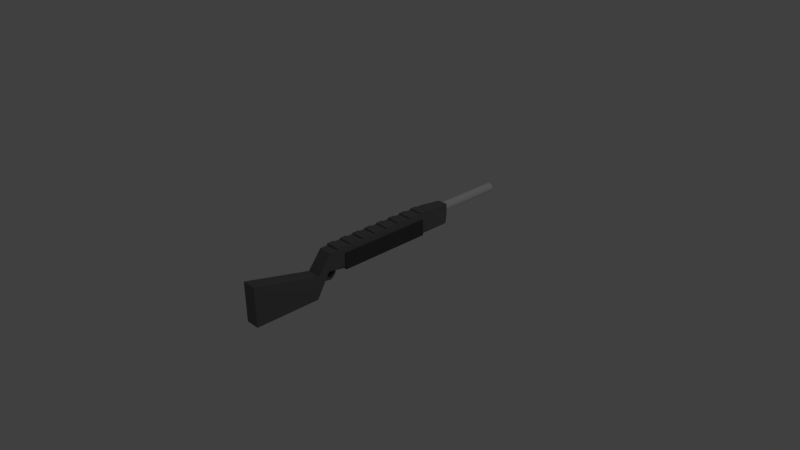 # Source: AutoShotgun.blend  (saved by Blender 2.71.0; exported with 4.5.12 LTS)
import bpy
from mathutils import Matrix  # noqa: F401  (used for matrix-valued properties, if any)

bpy.ops.wm.read_factory_settings(use_empty=True)
scene = bpy.context.scene
scene.name = 'Scene'

# ---- collections
col_collection_1 = bpy.data.collections.new('Collection 1'); scene.collection.children.link(col_collection_1)

# ---- materials (node trees are filled in below, after node groups)
mat_autoshotgun_material = bpy.data.materials.new('AutoShotgun.Material')
mat_autoshotgun_material.alpha_threshold = 0.0
mat_autoshotgun_material.use_transparent_shadow = False
mat_autoshotgun_material.diffuse_color = (0.1679, 0.1679, 0.1679, 1.0)
mat_autoshotgun_material.roughness = 0.5
mat_autoshotgun_material.line_color = (0.0, 0.0, 0.0, 1.0)
mat_autoshotgun_pump = bpy.data.materials.new('AutoShotgun.Pump')
mat_autoshotgun_pump.alpha_threshold = 0.0
mat_autoshotgun_pump.use_transparent_shadow = False
mat_autoshotgun_pump.diffuse_color = (0.07658, 0.07658, 0.07658, 1.0)
mat_autoshotgun_pump.roughness = 0.5
mat_autoshotgun_pump.line_color = (0.0, 0.0, 0.0, 1.0)
mat_autoshotgun_barrel = bpy.data.materials.new('AutoShotgun.Barrel')
mat_autoshotgun_barrel.alpha_threshold = 0.0
mat_autoshotgun_barrel.use_transparent_shadow = False
mat_autoshotgun_barrel.roughness = 0.5
mat_autoshotgun_barrel.line_color = (0.0, 0.0, 0.0, 1.0)
mat_autoshotgun_barrelinner = bpy.data.materials.new('AutoShotgun.BarrelInner')
mat_autoshotgun_barrelinner.alpha_threshold = 0.0
mat_autoshotgun_barrelinner.use_transparent_shadow = False
mat_autoshotgun_barrelinner.diffuse_color = (0.0, 0.0, 0.0, 1.0)
mat_autoshotgun_barrelinner.roughness = 0.5
mat_autoshotgun_barrelinner.line_color = (0.0, 0.0, 0.0, 1.0)

# ---- material node trees

# ---- world
world_world = bpy.data.worlds.new('World'); scene.world = world_world
world_world.color = (0.05088, 0.05088, 0.05088)
world_world.use_sun_shadow = False
world_world.sun_shadow_jitter_overblur = 0.0
world_world.cycles.sampling_method = 'MANUAL'
world_world.cycles.sample_map_resolution = 256

# ---- cameras
cam_camera = bpy.data.cameras.new('Camera')
cam_camera.clip_end = 100.0
cam_camera.lens = 35.0
cam_camera.sensor_width = 32.0
cam_camera.sensor_height = 18.0
cam_camera.ortho_scale = 7.314
cam_camera.dof.focus_distance = 0.0
cam_camera.dof.aperture_fstop = 128.0

# ---- lights
light_lamp = bpy.data.lights.new('Lamp', 'POINT')
light_lamp.transmission_factor = 0.0
light_lamp.cutoff_distance = 30.0
light_lamp.energy = 100.0
light_lamp.shadow_buffer_clip_start = 1.001
light_lamp.shadow_soft_size = 0.1
light_lamp.shadow_maximum_resolution = 0.006
light_lamp.use_absolute_resolution = True
light_lamp.cycles.use_multiple_importance_sampling = False

# ---- meshes
me_cube = bpy.data.meshes.new('Cube')
me_cube.from_pydata([(0.3212, 3.969, 0.178), (0.3212, -1.699, 0.178), (-0.3212, -1.699, 0.178), (-0.3212, 3.969, 0.178), (0.3212, 3.081, 1.133), (0.3212, -2.165, 1.133), (-0.3212, -2.165, 1.133), (-0.3212, 3.081, 1.133), (0.3212, -1.944, 0.2084), (-0.3212, -1.944, 0.2084), (0.3212, -2.453, 1.097), (-0.3212, -2.207, 1.097), (0.3212, -2.636, 0.3284), (-0.3212, -2.636, 0.3284), (0.3212, -2.519, 1.097), (-0.3212, -2.519, 1.097), (0.3212, -3.248, -0.7034), (-0.3212, -3.248, -0.7034), (0.3212, -3.143, 0.3072), (-0.3212, -3.143, 0.3072), (0.3212, -6.154, -0.7034), (-0.3212, -6.154, -0.7034), (0.3212, -6.154, 1.044), (-0.3212, -6.154, 1.044), (0.2409, 4.109, 0.5037), (-0.2409, 4.109, 0.5037), (0.2409, 4.109, 1.041), (-0.2409, 4.109, 1.041), (0.1854, -0.7155, 0.178), (0.1854, -1.655, 0.178), (-0.1854, -1.655, 0.178), (-0.1854, -0.7155, 0.178), (0.1854, -0.7155, 0.2831), (0.1854, -1.655, 0.2831), (-0.1854, -1.655, 0.2831), (-0.1854, -0.7155, 0.2831), (-0.3711, -1.785, 0.1143), (-0.3711, 2.53, 0.1143), (0.3711, 2.53, 0.1143), (0.3711, -1.785, 0.1143), (-0.3711, -1.785, 0.8357), (-0.3711, 2.53, 0.8357), (0.3711, 2.53, 0.8357), (0.3711, -1.785, 0.8357), (4.912e-08, 7.192, 1.021), (4.912e-08, 4.078, 1.021), (0.0402, 7.192, 1.017), (0.0402, 4.078, 1.017), (0.07886, 7.192, 1.005), (0.07886, 4.078, 1.005), (0.1145, 7.192, 0.9858), (0.1145, 4.078, 0.9858), (0.1457, 7.192, 0.9602), (0.1457, 4.078, 0.9602), (0.1713, 7.192, 0.9289), (0.1713, 4.078, 0.9289), (0.1904, 7.192, 0.8933), (0.1904, 4.078, 0.8933), (0.2021, 7.192, 0.8546), (0.2021, 4.078, 0.8546), (0.2061, 7.192, 0.8144), (0.2061, 4.078, 0.8144), (0.2021, 7.192, 0.7742), (0.2021, 4.078, 0.7742), (0.1904, 7.192, 0.7356), (0.1904, 4.078, 0.7356), (0.1713, 7.192, 0.7), (0.1713, 4.078, 0.7), (0.1457, 7.192, 0.6687), (0.1457, 4.078, 0.6687), (0.1145, 7.192, 0.6431), (0.1145, 4.078, 0.6431), (0.07886, 7.192, 0.6241), (0.07886, 4.078, 0.6241), (0.0402, 7.192, 0.6123), (0.0402, 4.078, 0.6123), (-1.803e-08, 7.192, 0.6084), (-1.803e-08, 4.078, 0.6084), (-0.0402, 7.192, 0.6123), (-0.0402, 4.078, 0.6123), (-0.07886, 7.192, 0.6241), (-0.07886, 4.078, 0.6241), (-0.1145, 7.192, 0.6431), (-0.1145, 4.078, 0.6431), (-0.1457, 7.192, 0.6687), (-0.1457, 4.078, 0.6687), (-0.1713, 7.192, 0.7), (-0.1713, 4.078, 0.7), (-0.1904, 7.192, 0.7356), (-0.1904, 4.078, 0.7356), (-0.2021, 7.192, 0.7742), (-0.2021, 4.078, 0.7742), (-0.2061, 7.192, 0.8144), (-0.2061, 4.078, 0.8144), (-0.2021, 7.192, 0.8546), (-0.2021, 4.078, 0.8546), (-0.1904, 7.192, 0.8933), (-0.1904, 4.078, 0.8933), (-0.1713, 7.192, 0.9289), (-0.1713, 4.078, 0.9289), (-0.1457, 7.192, 0.9602), (-0.1457, 4.078, 0.9602), (-0.1145, 7.192, 0.9858), (-0.1145, 4.078, 0.9858), (-0.07886, 7.192, 1.005), (-0.07886, 4.078, 1.005), (-0.0402, 7.192, 1.017), (-0.0402, 4.078, 1.017), (5.275e-08, 7.194, 0.9508), (0.0266, 7.194, 0.9482), (0.05217, 7.194, 0.9404), (0.07574, 7.194, 0.9278), (0.0964, 7.194, 0.9108), (0.1134, 7.194, 0.8902), (0.126, 7.194, 0.8666), (0.1337, 7.194, 0.841), (0.1363, 7.194, 0.8144), (0.1337, 7.194, 0.7878), (0.126, 7.194, 0.7623), (0.1134, 7.194, 0.7387), (0.0964, 7.194, 0.718), (0.07574, 7.194, 0.7011), (0.05217, 7.194, 0.6885), (0.0266, 7.194, 0.6807), (8.327e-09, 7.194, 0.6781), (-0.0266, 7.194, 0.6807), (-0.05217, 7.194, 0.6885), (-0.07574, 7.194, 0.7011), (-0.0964, 7.194, 0.718), (-0.1134, 7.194, 0.7387), (-0.126, 7.194, 0.7623), (-0.1337, 7.194, 0.7878), (-0.1363, 7.194, 0.8144), (-0.1337, 7.194, 0.841), (-0.126, 7.194, 0.8666), (-0.1134, 7.194, 0.8902), (-0.0964, 7.194, 0.9108), (-0.07574, 7.194, 0.9278), (-0.05217, 7.194, 0.9404), (-0.0266, 7.194, 0.9482), (5.275e-08, 7.07, 0.9508), (0.0266, 7.07, 0.9482), (0.05217, 7.07, 0.9404), (0.07574, 7.07, 0.9278), (0.0964, 7.07, 0.9108), (0.1134, 7.07, 0.8902), (0.126, 7.07, 0.8666), (0.1337, 7.07, 0.841), (0.1363, 7.07, 0.8144), (0.1337, 7.07, 0.7878), (0.126, 7.07, 0.7623), (0.1134, 7.07, 0.7387), (0.0964, 7.07, 0.718), (0.07574, 7.07, 0.7011), (0.05217, 7.07, 0.6885), (0.0266, 7.07, 0.6807), (8.327e-09, 7.07, 0.6781), (-0.0266, 7.07, 0.6807), (-0.05217, 7.07, 0.6885), (-0.07574, 7.07, 0.7011), (-0.0964, 7.07, 0.718), (-0.1134, 7.07, 0.7387), (-0.126, 7.07, 0.7623), (-0.1337, 7.07, 0.7878), (-0.1363, 7.07, 0.8144), (-0.1337, 7.07, 0.841), (-0.126, 7.07, 0.8666), (-0.1134, 7.07, 0.8902), (-0.0964, 7.07, 0.9108), (-0.07574, 7.07, 0.9278), (-0.05217, 7.07, 0.9404), (-0.0266, 7.07, 0.9482), (0.3212, -1.698, 0.2084), (-0.3212, -1.698, 0.2084), (0.3212, -2.636, 0.3284), (-0.3212, -2.636, 0.3284), (0.1962, -2.176, 0.2835), (-0.1962, -2.176, 0.2835), (0.1962, -2.256, 0.2997), (-0.1962, -2.256, 0.2997), (0.1962, -2.238, 0.01845), (-0.1962, -2.238, 0.01845), (0.1962, -2.291, 0.08066), (-0.1962, -2.291, 0.08066), (0.1962, -2.383, -0.104), (-0.1962, -2.383, -0.104), (0.1962, -2.435, -0.04174), (-0.1962, -2.435, -0.04174), (0.1962, -2.469, -0.1573), (-0.1962, -2.469, -0.1573), (0.1962, -2.453, -0.07721), (-0.1962, -2.453, -0.07721), (0.1962, -2.887, -0.07587), (-0.1962, -2.887, -0.07587), (0.1962, -2.872, 0.004173), (-0.1962, -2.872, 0.004173), (0.3212, 0.458, 1.133), (-0.3212, 0.458, 1.133), (0.3212, -0.8537, 1.133), (-0.3212, 1.77, 1.133), (0.3212, 1.77, 1.133), (-0.3212, -0.8537, 1.133), (0.3212, -1.51, 1.133), (-0.3212, 2.425, 1.133), (0.3212, 2.425, 1.133), (-0.3212, -1.51, 1.133), (0.3212, -0.1979, 1.133), (-0.3212, 1.114, 1.133), (0.3212, 1.114, 1.133), (-0.3212, -0.1979, 1.133), (0.3212, -1.837, 1.133), (-0.3212, 2.753, 1.133), (0.3212, 2.753, 1.133), (-0.3212, -1.837, 1.133), (0.3212, 0.1301, 1.133), (-0.3212, 0.7859, 1.133), (0.3212, 0.7859, 1.133), (-0.3212, 0.1301, 1.133), (0.3212, -1.182, 1.133), (-0.3212, 2.098, 1.133), (0.3212, 2.098, 1.133), (-0.3212, -1.182, 1.133), (0.3212, -0.5258, 1.133), (-0.3212, 1.442, 1.133), (0.3212, 1.442, 1.133), (-0.3212, -0.5258, 1.133), (0.3212, -2.165, 1.184), (-0.3212, -2.165, 1.184), (0.3212, 0.458, 1.184), (-0.3212, 0.458, 1.184), (0.3212, -0.8537, 1.184), (-0.3212, 1.77, 1.184), (0.3212, 1.77, 1.184), (-0.3212, -0.8537, 1.184), (0.3212, -1.51, 1.184), (-0.3212, 2.425, 1.184), (0.3212, 2.425, 1.184), (-0.3212, -1.51, 1.184), (0.3212, -0.1979, 1.184), (-0.3212, 1.114, 1.184), (0.3212, 1.114, 1.184), (-0.3212, -0.1979, 1.184), (0.3212, -1.837, 1.184), (-0.3212, 2.753, 1.184), (0.3212, 2.753, 1.184), (-0.3212, -1.837, 1.184), (0.3212, 0.1301, 1.184), (-0.3212, 0.7859, 1.184), (0.3212, 0.7859, 1.184), (-0.3212, 0.1301, 1.184), (0.3212, -1.182, 1.184), (-0.3212, 2.098, 1.184), (0.3212, 2.098, 1.184), (-0.3212, -1.182, 1.184), (0.3212, -0.5258, 1.184), (-0.3212, 1.442, 1.184), (0.3212, 1.442, 1.184), (-0.3212, -0.5258, 1.184), (-0.1401, -1.644, 0.1143), (-0.1401, -0.7213, 0.1143), (0.1401, -0.7213, 0.1143), (0.1401, -1.644, 0.1143), (-0.1401, -1.644, 0.2649), (-0.1401, -0.7213, 0.2649), (0.1401, -0.7213, 0.2649), (0.1401, -1.644, 0.2649)], [], [(2, 3, 31, 30), (0, 4, 212, 204, 220, 200, 224, 208, 216, 196, 214, 206, 222, 198, 218, 202, 210, 5, 1), (2, 6, 213, 205, 221, 201, 225, 209, 217, 197, 215, 207, 223, 199, 219, 203, 211, 7, 3), (10, 11, 15, 14), (6, 2, 9, 11), (1, 5, 10, 8), (2, 1, 8, 9), (14, 15, 19, 18), (11, 9, 13, 15), (8, 10, 14, 12), (8, 12, 174, 172), (18, 19, 23, 22), (15, 13, 17, 19), (12, 14, 18, 16), (13, 12, 16, 17), (20, 22, 23, 21), (19, 17, 21, 23), (16, 18, 22, 20), (17, 16, 20, 21), (26, 24, 25, 27), (3, 7, 27, 25), (4, 0, 24, 26), (0, 3, 25, 24), (30, 31, 35, 34), (1, 2, 30, 29), (3, 0, 28, 31), (0, 1, 29, 28), (32, 33, 34, 35), (29, 30, 34, 33), (31, 28, 32, 35), (28, 29, 33, 32), (40, 41, 37, 36), (41, 42, 38, 37), (42, 43, 39, 38), (43, 40, 36, 39), (39, 36, 258, 261), (43, 42, 41, 40), (44, 45, 47, 46), (46, 47, 49, 48), (48, 49, 51, 50), (50, 51, 53, 52), (52, 53, 55, 54), (54, 55, 57, 56), (56, 57, 59, 58), (58, 59, 61, 60), (60, 61, 63, 62), (62, 63, 65, 64), (64, 65, 67, 66), (66, 67, 69, 68), (68, 69, 71, 70), (70, 71, 73, 72), (72, 73, 75, 74), (74, 75, 77, 76), (76, 77, 79, 78), (78, 79, 81, 80), (80, 81, 83, 82), (82, 83, 85, 84), (84, 85, 87, 86), (86, 87, 89, 88), (88, 89, 91, 90), (90, 91, 93, 92), (92, 93, 95, 94), (94, 95, 97, 96), (96, 97, 99, 98), (98, 99, 101, 100), (100, 101, 103, 102), (102, 103, 105, 104), (47, 45, 107, 105, 103, 101, 99, 97, 95, 93, 91, 89, 87, 85, 83, 81, 79, 77, 75, 73, 71, 69, 67, 65, 63, 61, 59, 57, 55, 53, 51, 49), (106, 107, 45, 44), (104, 105, 107, 106), (96, 98, 135, 134), (135, 136, 168, 167), (52, 54, 113, 112), (74, 76, 124, 123), (102, 104, 138, 137), (80, 82, 127, 126), (44, 46, 109, 108), (58, 60, 116, 115), (86, 88, 130, 129), (64, 66, 119, 118), (92, 94, 133, 132), (48, 50, 111, 110), (70, 72, 122, 121), (98, 100, 136, 135), (76, 78, 125, 124), (54, 56, 114, 113), (104, 106, 139, 138), (82, 84, 128, 127), (60, 62, 117, 116), (88, 90, 131, 130), (66, 68, 120, 119), (94, 96, 134, 133), (50, 52, 112, 111), (72, 74, 123, 122), (100, 102, 137, 136), (78, 80, 126, 125), (56, 58, 115, 114), (106, 44, 108, 139), (84, 86, 129, 128), (62, 64, 118, 117), (90, 92, 132, 131), (46, 48, 110, 109), (68, 70, 121, 120), (140, 141, 142, 143, 144, 145, 146, 147, 148, 149, 150, 151, 152, 153, 154, 155, 156, 157, 158, 159, 160, 161, 162, 163, 164, 165, 166, 167, 168, 169, 170, 171), (124, 125, 157, 156), (113, 114, 146, 145), (133, 134, 166, 165), (111, 112, 144, 143), (122, 123, 155, 154), (131, 132, 164, 163), (109, 110, 142, 141), (120, 121, 153, 152), (129, 130, 162, 161), (118, 119, 151, 150), (138, 139, 171, 170), (127, 128, 160, 159), (116, 117, 149, 148), (136, 137, 169, 168), (125, 126, 158, 157), (114, 115, 147, 146), (134, 135, 167, 166), (112, 113, 145, 144), (123, 124, 156, 155), (132, 133, 165, 164), (110, 111, 143, 142), (121, 122, 154, 153), (130, 131, 163, 162), (108, 109, 141, 140), (119, 120, 152, 151), (139, 108, 140, 171), (128, 129, 161, 160), (117, 118, 150, 149), (137, 138, 170, 169), (126, 127, 159, 158), (115, 116, 148, 147), (172, 174, 178, 176), (13, 9, 173, 175), (12, 13, 175, 174), (9, 8, 172, 173), (176, 178, 182, 180), (175, 173, 177, 179), (174, 175, 179, 178), (173, 172, 176, 177), (180, 182, 186, 184), (179, 177, 181, 183), (178, 179, 183, 182), (177, 176, 180, 181), (184, 186, 190, 188), (183, 181, 185, 187), (182, 183, 187, 186), (181, 180, 184, 185), (188, 190, 194, 192), (187, 185, 189, 191), (186, 187, 191, 190), (185, 184, 188, 189), (193, 192, 194, 195), (191, 189, 193, 195), (190, 191, 195, 194), (189, 188, 192, 193), (200, 220, 252, 232), (204, 212, 244, 236), (219, 199, 231, 251), (208, 224, 256, 240), (211, 203, 235, 243), (196, 216, 248, 228), (223, 207, 239, 255), (215, 197, 229, 247), (196, 197, 217, 214), (207, 208, 240, 239), (4, 7, 211, 212), (27, 7, 4, 26), (254, 257, 233, 230), (209, 206, 238, 241), (197, 196, 228, 229), (204, 203, 219, 220), (203, 204, 236, 235), (206, 214, 246, 238), (198, 222, 254, 230), (250, 253, 237, 234), (212, 211, 243, 244), (202, 218, 250, 234), (5, 210, 242, 226), (208, 207, 215, 216), (200, 199, 223, 224), (220, 219, 251, 252), (252, 251, 231, 232), (217, 209, 241, 249), (225, 201, 233, 257), (242, 245, 227, 226), (198, 201, 221, 218), (213, 6, 227, 245), (202, 205, 213, 210), (205, 202, 234, 237), (221, 205, 237, 253), (201, 198, 230, 233), (222, 225, 257, 254), (244, 243, 235, 236), (199, 200, 232, 231), (210, 213, 245, 242), (218, 221, 253, 250), (246, 249, 241, 238), (214, 217, 249, 246), (224, 223, 255, 256), (256, 255, 239, 240), (216, 215, 247, 248), (206, 209, 225, 222), (6, 5, 226, 227), (248, 247, 229, 228), (5, 6, 11, 10), (261, 258, 262, 265), (38, 39, 261, 260), (37, 38, 260, 259), (36, 37, 259, 258), (262, 263, 264, 265), (260, 261, 265, 264), (259, 260, 264, 263), (258, 259, 263, 262)])
me_cube.polygons.foreach_set('material_index', [0, 0, 0, 0, 0, 0, 0, 0, 0, 0, 0, 0, 0, 0, 0, 0, 0, 0, 0, 0, 0, 0, 0, 0, 0, 0, 0, 0, 0, 0, 0, 1, 1, 1, 1, 1, 1, 2, 2, 2, 2, 2, 2, 2, 2, 2, 2, 2, 2, 2, 2, 2, 2, 2, 2, 2, 2, 2, 2, 2, 2, 2, 2, 2, 2, 2, 2, 0, 2, 2, 2, 2, 2, 2, 2, 2, 2, 2, 2, 2, 2, 2, 2, 2, 2, 2, 2, 2, 2, 2, 2, 2, 2, 2, 2, 2, 2, 2, 2, 2, 2, 2, 2, 3, 2, 2, 2, 2, 2, 2, 2, 2, 2, 2, 2, 2, 2, 2, 2, 2, 2, 2, 2, 2, 2, 2, 2, 2, 2, 2, 2, 2, 2, 2, 2, 0, 0, 0, 0, 0, 0, 0, 0, 0, 0, 0, 0, 0, 0, 0, 0, 0, 0, 0, 0, 0, 0, 0, 0, 0, 0, 0, 0, 0, 0, 0, 0, 0, 0, 0, 0, 0, 0, 0, 0, 0, 0, 0, 0, 0, 0, 0, 0, 0, 0, 0, 0, 0, 0, 0, 0, 0, 0, 0, 0, 0, 0, 0, 0, 0, 0, 0, 0, 0, 0, 0, 0, 0, 0, 1, 1, 1, 1, 1, 1, 1, 1])
me_cube.materials.append(mat_autoshotgun_material)
me_cube.materials.append(mat_autoshotgun_pump)
me_cube.materials.append(mat_autoshotgun_barrel)
me_cube.materials.append(mat_autoshotgun_barrelinner)
me_cube.use_remesh_preserve_volume = False
me_cube.use_remesh_preserve_attributes = False
me_cube.use_mirror_vertex_groups = False
me_cube.update()

# ---- objects
ob_cube = bpy.data.objects.new('Cube', me_cube)
ob_lamp = bpy.data.objects.new('Lamp', light_lamp)
ob_camera = bpy.data.objects.new('Camera', cam_camera)

# ---- transforms, parenting, visibility, modifiers, constraints
ob_cube.location = (0.0, 0.0, 0.0)
ob_cube.scale = (0.3081, 0.3081, 0.3081)
ob_cube.lock_rotations_4d = False
ob_cube.empty_display_type = 'ARROWS'
ob_cube.lineart.crease_threshold = 0.0
ob_lamp.location = (4.076, 1.005, 5.904)
ob_lamp.rotation_euler = (0.6503, 0.05522, 1.866)
ob_lamp.lock_rotations_4d = False
ob_lamp.empty_display_type = 'ARROWS'
ob_lamp.color = (0.0, 0.0, 0.0, 0.0)
ob_lamp.lineart.crease_threshold = 0.0
ob_camera.location = (7.481, -6.508, 5.344)
ob_camera.rotation_euler = (1.109, 0.01082, 0.8149)
ob_camera.lock_rotations_4d = False
ob_camera.empty_display_type = 'ARROWS'
ob_camera.color = (0.0, 0.0, 0.0, 0.0)
ob_camera.display_type = 'WIRE'
ob_camera.lineart.crease_threshold = 0.0

# ---- collection membership
col_collection_1.objects.link(ob_cube)
col_collection_1.objects.link(ob_lamp)
col_collection_1.objects.link(ob_camera)

# ---- scene / render settings (as saved in the file)
scene.camera = ob_camera
scene.frame_start = 1; scene.frame_end = 250; scene.frame_set(1)
scene.render.engine = 'BLENDER_EEVEE_NEXT'
scene.render.resolution_percentage = 50
scene.render.dither_intensity = 0.0
scene.cycles.use_denoising = False
scene.cycles.samples = 10
scene.cycles.sampling_pattern = 'TABULATED_SOBOL'
scene.cycles.light_sampling_threshold = 0.0
scene.cycles.use_adaptive_sampling = False
scene.cycles.use_light_tree = False
scene.cycles.blur_glossy = 0.0
scene.cycles.volume_bounces = 1
scene.cycles.pixel_filter_type = 'GAUSSIAN'
scene.cycles.sample_clamp_indirect = 0.0
scene.view_settings.view_transform = 'Standard'
bpy.context.view_layer.update()
